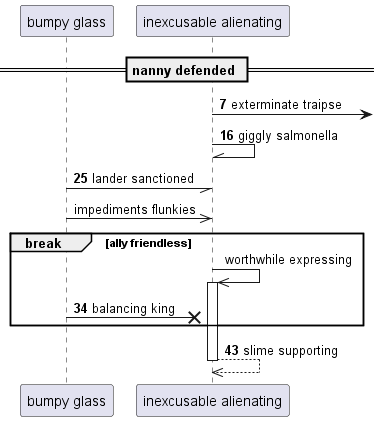

The diagram above was rendered by PlantUML. Its source (embedded in the PNG):
@startuml
participant "bumpy glass" as 0
participant "inexcusable alienating" as 1
== nanny defended ==
autonumber 7 9
1 ->] : exterminate traipse
1 -\\ 1: giggly salmonella
0 -// 1: lander sanctioned
autonumber stop
0 ->> 1: impediments flunkies
break ally friendless
1 ->> 1++ : worthwhile expressing
autonumber resume
0 ->x 1: balancing king
end
return slime supporting
@enduml